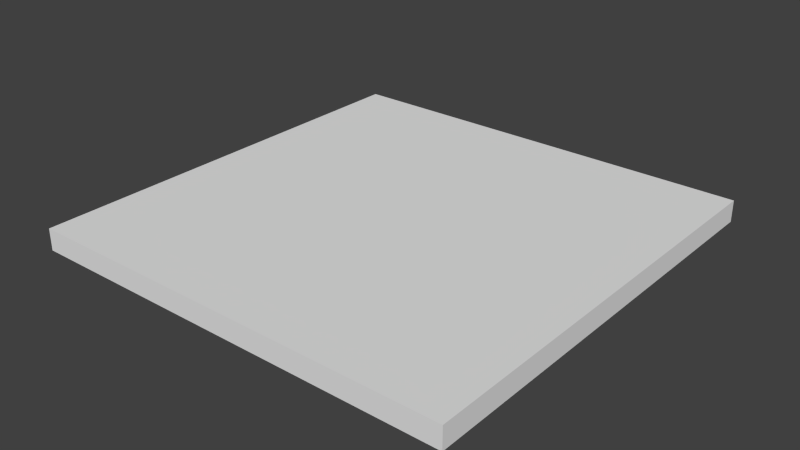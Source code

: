 # Source: Roof.blend  (saved by Blender 2.66.1; exported with 4.5.12 LTS)
import bpy
from mathutils import Matrix  # noqa: F401  (used for matrix-valued properties, if any)

bpy.ops.wm.read_factory_settings(use_empty=True)
scene = bpy.context.scene
scene.name = 'Scene'

# ---- collections
col_collection_1 = bpy.data.collections.new('Collection 1'); scene.collection.children.link(col_collection_1)

# ---- materials (node trees are filled in below, after node groups)
mat_material = bpy.data.materials.new('Material')
mat_material.alpha_threshold = 0.0
mat_material.use_transparent_shadow = False
mat_material.roughness = 0.5
mat_material.line_color = (0.0, 0.0, 0.0, 1.0)

# ---- material node trees

# ---- world
world_world = bpy.data.worlds.new('World'); scene.world = world_world
world_world.color = (0.05088, 0.05088, 0.05088)
world_world.use_sun_shadow = False
world_world.sun_shadow_jitter_overblur = 0.0
world_world.cycles.sampling_method = 'MANUAL'
world_world.cycles.sample_map_resolution = 256

# ---- meshes
me_roof = bpy.data.meshes.new('Roof')
me_roof.from_pydata([(-0.5, -3.775e-08, 0.5), (0.5, -3.775e-08, 0.5), (0.5, 8.146e-08, -0.5), (-0.5, 8.146e-08, -0.5), (-0.5, 0.05, 0.5), (0.5, 0.05, 0.5), (0.5, 0.05, -0.5), (-0.5, 0.05, -0.5)], [], [(0, 3, 2, 1), (4, 5, 6, 7), (0, 1, 5, 4), (3, 0, 4, 7), (2, 3, 7, 6), (1, 2, 6, 5)])
_uv = me_roof.uv_layers.new(name='UVMap')
_uv.uv.foreach_set('vector', [0.426, 0.4976, 0.426, 0.5555, 0.4834, 0.5555, 0.4834, 0.4976, 0.1277, 0.2521, 0.1851, 0.2521, 0.1851, 0.3099, 0.1277, 0.3099, 0.1277, 0.2521, 0.1851, 0.2521, 0.1851, 0.2521, 0.1277, 0.2521, 0.1277, 0.3099, 0.1277, 0.2521, 0.1277, 0.2521, 0.1277, 0.3099, 0.1851, 0.3099, 0.1277, 0.3099, 0.1277, 0.3099, 0.1851, 0.3099, 0.1851, 0.2521, 0.1851, 0.3099, 0.1851, 0.3099, 0.1851, 0.2521])
me_roof.materials.append(mat_material)
me_roof.use_remesh_preserve_volume = False
me_roof.use_remesh_preserve_attributes = False
me_roof.use_mirror_vertex_groups = False
me_roof.update()

# ---- objects
ob_roof = bpy.data.objects.new('Roof', me_roof)

# ---- transforms, parenting, visibility, modifiers, constraints
ob_roof.location = (0.0, 0.0, 0.0)
ob_roof.rotation_euler = (1.571, 0.0, 0.0)
ob_roof.lock_rotations_4d = False
ob_roof.empty_display_type = 'ARROWS'
ob_roof.lineart.crease_threshold = 0.0

# ---- collection membership
col_collection_1.objects.link(ob_roof)

# ---- scene / render settings (as saved in the file)
scene.frame_start = 1; scene.frame_end = 250; scene.frame_set(1)
scene.render.engine = 'BLENDER_EEVEE_NEXT'
scene.render.image_settings.color_mode = 'RGB'
scene.render.image_settings.compression = 90
scene.render.resolution_percentage = 50
scene.render.dither_intensity = 0.0
scene.render.bake_margin = 2
scene.cycles.use_denoising = False
scene.cycles.samples = 10
scene.cycles.sampling_pattern = 'TABULATED_SOBOL'
scene.cycles.light_sampling_threshold = 0.0
scene.cycles.use_adaptive_sampling = False
scene.cycles.use_light_tree = False
scene.cycles.blur_glossy = 0.0
scene.cycles.volume_bounces = 1
scene.cycles.pixel_filter_type = 'GAUSSIAN'
scene.cycles.sample_clamp_indirect = 0.0
scene.view_settings.view_transform = 'Standard'
bpy.context.view_layer.update()

# ---- added for rendering (the .blend has no active camera and no usable light): camera, sun
cam_auto = bpy.data.cameras.new('AutoCamera')
cam_auto.lens = 50.0
cam_auto.sensor_width = 36.0
cam_auto.clip_end = 1000.0
ob_auto_camera = bpy.data.objects.new('AutoCamera', cam_auto)
scene.collection.objects.link(ob_auto_camera)
ob_auto_camera.location = (1.30928, -1.57114, 1.07243)
ob_auto_camera.rotation_euler = (1.09748, -7.21219e-08, 0.694738)
scene.camera = ob_auto_camera
light_auto_sun = bpy.data.lights.new('AutoSun', 'SUN')
light_auto_sun.energy = 3.0
light_auto_sun.angle = 0.0523599
ob_auto_sun = bpy.data.objects.new('AutoSun', light_auto_sun)
scene.collection.objects.link(ob_auto_sun)
ob_auto_sun.rotation_euler = (0.872665, 0.174533, 0.523599)
bpy.context.view_layer.update()
